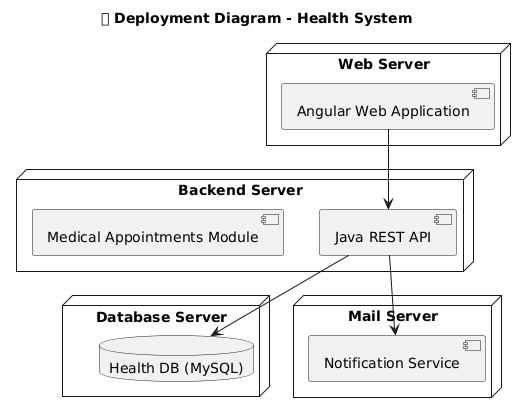

The diagram above was rendered by PlantUML. Its source (embedded in the PNG):
@startuml
title 🏥 Deployment Diagram - Health System

node "Web Server" {
  component "Angular Web Application"
}

node "Backend Server" {
  component "Java REST API"
  component "Medical Appointments Module"
}

node "Database Server" {
  database "Health DB (MySQL)"
}

node "Mail Server" {
  component "Notification Service"
}

"Angular Web Application" --> "Java REST API"
"Java REST API" --> "Health DB (MySQL)"
"Java REST API" --> "Notification Service"
@enduml